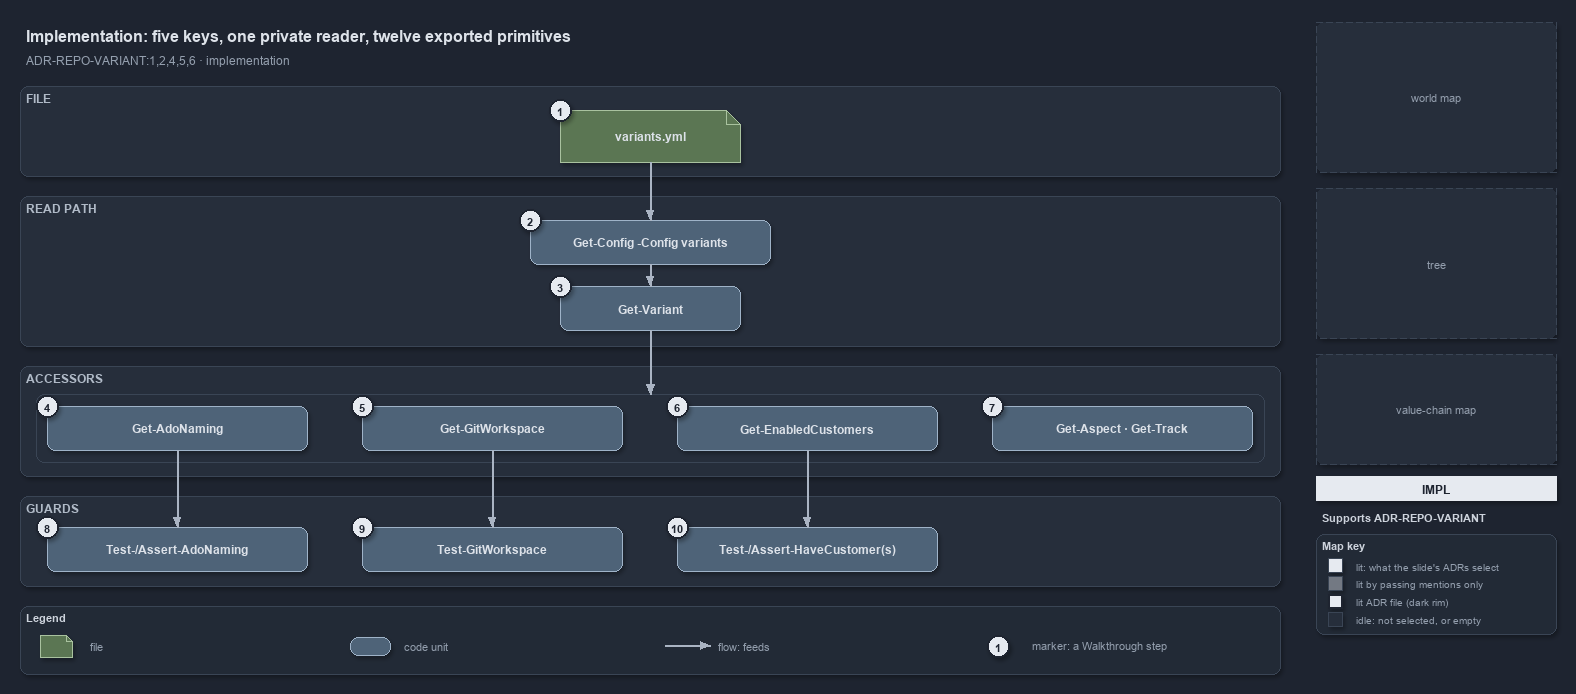

The diagram above was exported from draw.io. Its source (the exported page's mxGraphModel, read from the mxfile embedded in the PNG):
<mxGraphModel dx="1024" dy="768" grid="0" gridSize="10" guides="1" tooltips="1" connect="1" arrows="1" fold="1" page="1" pageScale="1" pageWidth="1572" pageHeight="688" background="#1E2430" math="0" shadow="1">
  <root>
    <mxCell id="0" />
    <mxCell id="1" parent="0" />
    <mxCell id="title" value="Implementation: five keys, one private reader, twelve exported primitives" style="text;html=1;align=left;verticalAlign=middle;fontSize=16;fontStyle=1;fontColor=#DDE2E9;" vertex="1" parent="1">
      <mxGeometry x="20" y="14" width="1260" height="30" as="geometry" />
    </mxCell>
    <mxCell id="subtitle" value="ADR-REPO-VARIANT:1,2,4,5,6 &amp;#183; implementation" style="text;html=1;align=left;verticalAlign=middle;fontSize=12;fontColor=#949FAE;" vertex="1" parent="1">
      <mxGeometry x="20" y="44" width="1240" height="20" as="geometry" />
    </mxCell>
    <mxCell id="band-file" value="FILE" style="rounded=1;html=1;arcSize=3;fillColor=#262E3B;strokeColor=#3A4555;verticalAlign=top;align=left;spacingLeft=8;fontStyle=1;fontSize=12;fontColor=#B0BAC7;" vertex="1" parent="1">
      <mxGeometry x="20" y="80" width="1260" height="90" as="geometry" />
    </mxCell>
    <mxCell id="band-read" value="READ PATH" style="rounded=1;html=1;arcSize=3;fillColor=#262E3B;strokeColor=#3A4555;verticalAlign=top;align=left;spacingLeft=8;fontStyle=1;fontSize=12;fontColor=#B0BAC7;" vertex="1" parent="1">
      <mxGeometry x="20" y="190" width="1260" height="150" as="geometry" />
    </mxCell>
    <mxCell id="band-accessors" value="ACCESSORS" style="rounded=1;html=1;arcSize=3;fillColor=#262E3B;strokeColor=#3A4555;verticalAlign=top;align=left;spacingLeft=8;fontStyle=1;fontSize=12;fontColor=#B0BAC7;" vertex="1" parent="1">
      <mxGeometry x="20" y="360" width="1260" height="110" as="geometry" />
    </mxCell>
    <mxCell id="band-guards" value="GUARDS" style="rounded=1;html=1;arcSize=3;fillColor=#262E3B;strokeColor=#3A4555;verticalAlign=top;align=left;spacingLeft=8;fontStyle=1;fontSize=12;fontColor=#B0BAC7;" vertex="1" parent="1">
      <mxGeometry x="20" y="490" width="1260" height="90" as="geometry" />
    </mxCell>
    <mxCell id="g-file" value="&lt;b&gt;variants.yml&lt;/b&gt;" style="shape=note;size=14;whiteSpace=wrap;html=1;fillColor=#5B7653;strokeColor=#A9C29F;fontColor=#DDE2E9;fontSize=12;" vertex="1" parent="1">
      <mxGeometry x="560" y="104" width="180" height="52" as="geometry" />
    </mxCell>
    <mxCell id="g-getconfig" value="&lt;b&gt;Get-Config -Config variants&lt;/b&gt;" style="rounded=1;whiteSpace=wrap;html=1;arcSize=20;fillColor=#4E6378;strokeColor=#9FB3C8;fontColor=#DDE2E9;fontSize=12;" vertex="1" parent="1">
      <mxGeometry x="530" y="214" width="240" height="44" as="geometry" />
    </mxCell>
    <mxCell id="g-getvariant" value="&lt;b&gt;Get-Variant&lt;/b&gt;" style="rounded=1;whiteSpace=wrap;html=1;arcSize=20;fillColor=#4E6378;strokeColor=#9FB3C8;fontColor=#DDE2E9;fontSize=12;" vertex="1" parent="1">
      <mxGeometry x="560" y="280" width="180" height="44" as="geometry" />
    </mxCell>
    <mxCell id="frame-accessors" value="" style="rounded=1;html=1;arcSize=6;fillColor=none;strokeColor=#3A4555;" vertex="1" parent="1">
      <mxGeometry x="36" y="388" width="1228" height="68" as="geometry" />
    </mxCell>
    <mxCell id="port-frame-top" value="" style="text;html=1;strokeColor=none;fillColor=none;" vertex="1" parent="1">
      <mxGeometry x="650" y="388" width="1" height="1" as="geometry" />
    </mxCell>
    <mxCell id="g-adonaming" value="&lt;b&gt;Get-AdoNaming&lt;/b&gt;" style="rounded=1;whiteSpace=wrap;html=1;arcSize=20;fillColor=#4E6378;strokeColor=#9FB3C8;fontColor=#DDE2E9;fontSize=12;" vertex="1" parent="1">
      <mxGeometry x="47" y="400" width="260" height="44" as="geometry" />
    </mxCell>
    <mxCell id="g-gitworkspace" value="&lt;b&gt;Get-GitWorkspace&lt;/b&gt;" style="rounded=1;whiteSpace=wrap;html=1;arcSize=20;fillColor=#4E6378;strokeColor=#9FB3C8;fontColor=#DDE2E9;fontSize=12;" vertex="1" parent="1">
      <mxGeometry x="362" y="400" width="260" height="44" as="geometry" />
    </mxCell>
    <mxCell id="g-enabledcustomers" value="&lt;b&gt;Get-EnabledCustomers&lt;/b&gt;" style="rounded=1;whiteSpace=wrap;html=1;arcSize=20;fillColor=#4E6378;strokeColor=#9FB3C8;fontColor=#DDE2E9;fontSize=12;" vertex="1" parent="1">
      <mxGeometry x="677" y="400" width="260" height="44" as="geometry" />
    </mxCell>
    <mxCell id="g-aspect-track" value="&lt;b&gt;Get-Aspect &amp;#183; Get-Track&lt;/b&gt;" style="rounded=1;whiteSpace=wrap;html=1;arcSize=20;fillColor=#4E6378;strokeColor=#9FB3C8;fontColor=#DDE2E9;fontSize=12;" vertex="1" parent="1">
      <mxGeometry x="992" y="400" width="260" height="44" as="geometry" />
    </mxCell>
    <mxCell id="g-adonaming-guards" value="&lt;b&gt;Test-/Assert-AdoNaming&lt;/b&gt;" style="rounded=1;whiteSpace=wrap;html=1;arcSize=20;fillColor=#4E6378;strokeColor=#9FB3C8;fontColor=#DDE2E9;fontSize=12;" vertex="1" parent="1">
      <mxGeometry x="47" y="521" width="260" height="44" as="geometry" />
    </mxCell>
    <mxCell id="g-gitworkspace-guard" value="&lt;b&gt;Test-GitWorkspace&lt;/b&gt;" style="rounded=1;whiteSpace=wrap;html=1;arcSize=20;fillColor=#4E6378;strokeColor=#9FB3C8;fontColor=#DDE2E9;fontSize=12;" vertex="1" parent="1">
      <mxGeometry x="362" y="521" width="260" height="44" as="geometry" />
    </mxCell>
    <mxCell id="g-customer-guards" value="&lt;b&gt;Test-/Assert-HaveCustomer(s)&lt;/b&gt;" style="rounded=1;whiteSpace=wrap;html=1;arcSize=20;fillColor=#4E6378;strokeColor=#9FB3C8;fontColor=#DDE2E9;fontSize=12;" vertex="1" parent="1">
      <mxGeometry x="677" y="521" width="260" height="44" as="geometry" />
    </mxCell>
    <mxCell id="e-file-getconfig" value="" style="edgeStyle=orthogonalEdgeStyle;rounded=1;html=1;endArrow=block;strokeColor=#AAB4C3;shadow=0;" edge="1" parent="1" source="g-file" target="g-getconfig">
      <mxGeometry relative="1" as="geometry" />
    </mxCell>
    <mxCell id="e-getconfig-getvariant" value="" style="edgeStyle=orthogonalEdgeStyle;rounded=1;html=1;endArrow=block;strokeColor=#AAB4C3;shadow=0;" edge="1" parent="1" source="g-getconfig" target="g-getvariant">
      <mxGeometry relative="1" as="geometry" />
    </mxCell>
    <mxCell id="e-getvariant-accessors" value="" style="edgeStyle=orthogonalEdgeStyle;rounded=1;html=1;endArrow=block;strokeColor=#AAB4C3;shadow=0;" edge="1" parent="1" source="g-getvariant" target="port-frame-top">
      <mxGeometry relative="1" as="geometry" />
    </mxCell>
    <mxCell id="e-adonaming-guards" value="" style="edgeStyle=orthogonalEdgeStyle;rounded=1;html=1;endArrow=block;strokeColor=#AAB4C3;shadow=0;" edge="1" parent="1" source="g-adonaming" target="g-adonaming-guards">
      <mxGeometry relative="1" as="geometry" />
    </mxCell>
    <mxCell id="e-gitworkspace-guard" value="" style="edgeStyle=orthogonalEdgeStyle;rounded=1;html=1;endArrow=block;strokeColor=#AAB4C3;shadow=0;" edge="1" parent="1" source="g-gitworkspace" target="g-gitworkspace-guard">
      <mxGeometry relative="1" as="geometry" />
    </mxCell>
    <mxCell id="e-customers-guards" value="" style="edgeStyle=orthogonalEdgeStyle;rounded=1;html=1;endArrow=block;strokeColor=#AAB4C3;shadow=0;" edge="1" parent="1" source="g-enabledcustomers" target="g-customer-guards">
      <mxGeometry relative="1" as="geometry" />
    </mxCell>
    <mxCell id="mark-1" value="1" style="ellipse;html=1;fillColor=#E6EAF0;strokeColor=#1E2430;strokeWidth=2;fontColor=#1E2430;fontStyle=1;fontSize=11;" vertex="1" parent="1">
      <mxGeometry x="549" y="93" width="22" height="22" as="geometry" />
    </mxCell>
    <mxCell id="mark-2" value="2" style="ellipse;html=1;fillColor=#E6EAF0;strokeColor=#1E2430;strokeWidth=2;fontColor=#1E2430;fontStyle=1;fontSize=11;" vertex="1" parent="1">
      <mxGeometry x="519" y="203" width="22" height="22" as="geometry" />
    </mxCell>
    <mxCell id="mark-3" value="3" style="ellipse;html=1;fillColor=#E6EAF0;strokeColor=#1E2430;strokeWidth=2;fontColor=#1E2430;fontStyle=1;fontSize=11;" vertex="1" parent="1">
      <mxGeometry x="549" y="269" width="22" height="22" as="geometry" />
    </mxCell>
    <mxCell id="mark-4" value="4" style="ellipse;html=1;fillColor=#E6EAF0;strokeColor=#1E2430;strokeWidth=2;fontColor=#1E2430;fontStyle=1;fontSize=11;" vertex="1" parent="1">
      <mxGeometry x="36" y="389" width="22" height="22" as="geometry" />
    </mxCell>
    <mxCell id="mark-5" value="5" style="ellipse;html=1;fillColor=#E6EAF0;strokeColor=#1E2430;strokeWidth=2;fontColor=#1E2430;fontStyle=1;fontSize=11;" vertex="1" parent="1">
      <mxGeometry x="351" y="389" width="22" height="22" as="geometry" />
    </mxCell>
    <mxCell id="mark-6" value="6" style="ellipse;html=1;fillColor=#E6EAF0;strokeColor=#1E2430;strokeWidth=2;fontColor=#1E2430;fontStyle=1;fontSize=11;" vertex="1" parent="1">
      <mxGeometry x="666" y="389" width="22" height="22" as="geometry" />
    </mxCell>
    <mxCell id="mark-7" value="7" style="ellipse;html=1;fillColor=#E6EAF0;strokeColor=#1E2430;strokeWidth=2;fontColor=#1E2430;fontStyle=1;fontSize=11;" vertex="1" parent="1">
      <mxGeometry x="981" y="389" width="22" height="22" as="geometry" />
    </mxCell>
    <mxCell id="mark-8" value="8" style="ellipse;html=1;fillColor=#E6EAF0;strokeColor=#1E2430;strokeWidth=2;fontColor=#1E2430;fontStyle=1;fontSize=11;" vertex="1" parent="1">
      <mxGeometry x="36" y="510" width="22" height="22" as="geometry" />
    </mxCell>
    <mxCell id="mark-9" value="9" style="ellipse;html=1;fillColor=#E6EAF0;strokeColor=#1E2430;strokeWidth=2;fontColor=#1E2430;fontStyle=1;fontSize=11;" vertex="1" parent="1">
      <mxGeometry x="351" y="510" width="22" height="22" as="geometry" />
    </mxCell>
    <mxCell id="mark-10" value="10" style="ellipse;html=1;fillColor=#E6EAF0;strokeColor=#1E2430;strokeWidth=2;fontColor=#1E2430;fontStyle=1;fontSize=11;" vertex="1" parent="1">
      <mxGeometry x="666" y="510" width="22" height="22" as="geometry" />
    </mxCell>
    <mxCell id="legend" value="&lt;b&gt;Legend&lt;/b&gt;" style="rounded=1;whiteSpace=wrap;html=1;arcSize=6;fillColor=#222A36;strokeColor=#3A4555;align=left;verticalAlign=top;spacing=8;fontSize=11;fontColor=#CDD3DC;" vertex="1" parent="1">
      <mxGeometry x="20" y="600" width="1260" height="68" as="geometry" />
    </mxCell>
    <mxCell id="lg-0" value="" style="shape=note;size=6;html=1;fillColor=#5B7653;strokeColor=#A9C29F;" vertex="1" parent="1">
      <mxGeometry x="40" y="629" width="32" height="22" as="geometry" />
    </mxCell>
    <mxCell id="lg-0-t" value="file" style="text;html=1;align=left;verticalAlign=middle;fontSize=11;fontColor=#949FAE;" vertex="1" parent="1">
      <mxGeometry x="84" y="629" width="260" height="20" as="geometry" />
    </mxCell>
    <mxCell id="lg-1" value="" style="rounded=1;html=1;arcSize=20;fillColor=#4E6378;strokeColor=#9FB3C8;" vertex="1" parent="1">
      <mxGeometry x="350" y="631" width="40" height="18" as="geometry" />
    </mxCell>
    <mxCell id="lg-1-t" value="code unit" style="text;html=1;align=left;verticalAlign=middle;fontSize=11;fontColor=#949FAE;" vertex="1" parent="1">
      <mxGeometry x="398" y="629" width="260" height="20" as="geometry" />
    </mxCell>
    <mxCell id="lg-2-a" value="" style="text;html=1;strokeColor=none;fillColor=none;" vertex="1" parent="1">
      <mxGeometry x="664" y="639" width="1" height="1" as="geometry" />
    </mxCell>
    <mxCell id="lg-2-b" value="" style="text;html=1;strokeColor=none;fillColor=none;" vertex="1" parent="1">
      <mxGeometry x="710" y="639" width="1" height="1" as="geometry" />
    </mxCell>
    <mxCell id="lg-2" value="" style="edgeStyle=orthogonalEdgeStyle;rounded=1;html=1;endArrow=block;strokeColor=#AAB4C3;shadow=0;" edge="1" parent="1" source="lg-2-a" target="lg-2-b">
      <mxGeometry relative="1" as="geometry" />
    </mxCell>
    <mxCell id="lg-2-t" value="flow: feeds" style="text;html=1;align=left;verticalAlign=middle;fontSize=11;fontColor=#949FAE;" vertex="1" parent="1">
      <mxGeometry x="712" y="629" width="260" height="20" as="geometry" />
    </mxCell>
    <mxCell id="lg-3" value="1" style="ellipse;html=1;fillColor=#E6EAF0;strokeColor=#1E2430;strokeWidth=2;fontColor=#1E2430;fontStyle=1;fontSize=11;" vertex="1" parent="1">
      <mxGeometry x="987" y="629" width="22" height="22" as="geometry" />
    </mxCell>
    <mxCell id="lg-3-t" value="marker: a Walkthrough step" style="text;html=1;align=left;verticalAlign=middle;fontSize=11;fontColor=#949FAE;" vertex="1" parent="1">
      <mxGeometry x="1026" y="629" width="260" height="20" as="geometry" />
    </mxCell>
    <mxCell id="minimap-grid" value="world map" style="rounded=1;arcSize=4;whiteSpace=wrap;html=1;fillColor=#262E3B;strokeColor=#3A4555;dashed=1;fontColor=#949FAE;fontSize=11;" vertex="1" parent="1">
      <mxGeometry x="1316" y="16" width="240" height="150" as="geometry" />
    </mxCell>
    <mxCell id="minimap-tree" value="tree" style="rounded=1;arcSize=4;whiteSpace=wrap;html=1;fillColor=#262E3B;strokeColor=#3A4555;dashed=1;fontColor=#949FAE;fontSize=11;" vertex="1" parent="1">
      <mxGeometry x="1316" y="182" width="240" height="150" as="geometry" />
    </mxCell>
    <mxCell id="minimap-chain" value="value-chain map" style="rounded=1;arcSize=4;whiteSpace=wrap;html=1;fillColor=#262E3B;strokeColor=#3A4555;dashed=1;fontColor=#949FAE;fontSize=11;" vertex="1" parent="1">
      <mxGeometry x="1316" y="348" width="240" height="110" as="geometry" />
    </mxCell>
    <mxCell id="lens-badge" value="IMPL" style="rounded=0;whiteSpace=wrap;html=1;align=center;verticalAlign=middle;fontSize=12;fontStyle=1;fontColor=#1E2430;fillColor=#E6EAF0;strokeColor=none;" vertex="1" parent="1">
      <mxGeometry x="1316" y="470" width="240" height="24" as="geometry" />
    </mxCell>
    <mxCell id="supports" value="&lt;b&gt;Supports&lt;/b&gt; ADR-REPO-VARIANT" style="text;html=1;whiteSpace=wrap;align=left;verticalAlign=top;fontSize=11;fontColor=#CDD3DC;" vertex="1" parent="1">
      <mxGeometry x="1316" y="500" width="240" height="20" as="geometry" />
    </mxCell>
    <mxCell id="mapkey" value="&lt;b&gt;Map key&lt;/b&gt;" style="rounded=1;whiteSpace=wrap;html=1;arcSize=6;fillColor=#222A36;strokeColor=#3A4555;align=left;verticalAlign=top;spacing=8;fontSize=11;fontColor=#CDD3DC;" vertex="1" parent="1">
      <mxGeometry x="1316" y="528" width="240" height="100" as="geometry" />
    </mxCell>
    <mxCell id="mk-lit" value="" style="rounded=0;html=1;fillColor=#E6EAF0;strokeColor=#3A4555;" vertex="1" parent="1">
      <mxGeometry x="1328" y="552" width="14" height="14" as="geometry" />
    </mxCell>
    <mxCell id="mk-lit-t" value="lit: what the slide's ADRs select" style="text;html=1;align=left;verticalAlign=middle;fontSize=10.5;fontColor=#949FAE;" vertex="1" parent="1">
      <mxGeometry x="1350" y="549" width="200" height="20" as="geometry" />
    </mxCell>
    <mxCell id="mk-mention" value="" style="rounded=0;html=1;fillColor=#737983;strokeColor=#3A4555;" vertex="1" parent="1">
      <mxGeometry x="1328" y="570" width="14" height="14" as="geometry" />
    </mxCell>
    <mxCell id="mk-mention-t" value="lit by passing mentions only" style="text;html=1;align=left;verticalAlign=middle;fontSize=10.5;fontColor=#949FAE;" vertex="1" parent="1">
      <mxGeometry x="1350" y="567" width="200" height="20" as="geometry" />
    </mxCell>
    <mxCell id="mk-adr" value="" style="rounded=0;html=1;fillColor=#E6EAF0;strokeColor=#1E2430;strokeWidth=2;" vertex="1" parent="1">
      <mxGeometry x="1328" y="588" width="14" height="14" as="geometry" />
    </mxCell>
    <mxCell id="mk-adr-t" value="lit ADR file (dark rim)" style="text;html=1;align=left;verticalAlign=middle;fontSize=10.5;fontColor=#949FAE;" vertex="1" parent="1">
      <mxGeometry x="1350" y="585" width="200" height="20" as="geometry" />
    </mxCell>
    <mxCell id="mk-idle" value="" style="rounded=0;html=1;fillColor=#262E3B;strokeColor=#3A4555;" vertex="1" parent="1">
      <mxGeometry x="1328" y="606" width="14" height="14" as="geometry" />
    </mxCell>
    <mxCell id="mk-idle-t" value="idle: not selected, or empty" style="text;html=1;align=left;verticalAlign=middle;fontSize=10.5;fontColor=#949FAE;" vertex="1" parent="1">
      <mxGeometry x="1350" y="603" width="200" height="20" as="geometry" />
    </mxCell>
  </root>
</mxGraphModel>